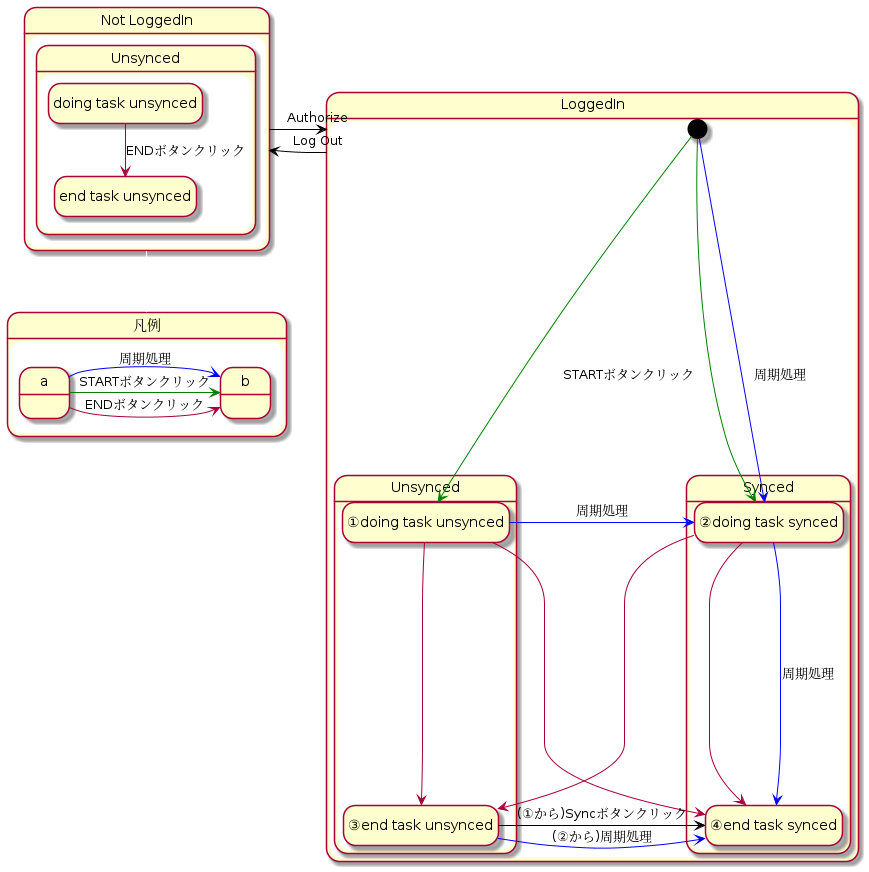

The diagram above was rendered by PlantUML. Its source (embedded in the PNG):
@startuml
hide empty description
state "LoggedIn" as li{

    state "Unsynced" as li_uns{
        state "①doing task unsynced" as dtus
        state "③end task unsynced" as etus

    }
    state Synced{
        state "②doing task synced" as dts
        state "④end task synced" as ets

    }
    [*] -[#green]-> dtus: STARTボタンクリック
    [*] -[#green]-> dts
    [*] -[#blue]-> dts: 周期処理
    dts --> ets
    dts -[#blue]-> ets: 周期処理
    dtus --> etus

    dts --> etus
    dtus --> ets

    dtus -r[#blue]-> dts: 周期処理
    etus -r[#black]-> ets: (①から)Syncボタンクリック
    etus -r[#blue]-> ets: (②から)周期処理

}
state "Not LoggedIn" as nli{
    state "Unsynced" as nli_uns{
        state "doing task unsynced" as nli_dtus
        state "end task unsynced" as nli_etus
    }
    nli_dtus --> nli_etus: ENDボタンクリック
}

li -l[#black]-> nli: Log Out
nli -r[#black]-> li: Authorize

state "凡例" as legend {
    a:  
    b:  
    a -r[#green]-> b: STARTボタンクリック
    a -r-> b: ENDボタンクリック
    a -r[#blue]-> b: 周期処理
    
}

nli -[#transparent]-> legend

@enduml